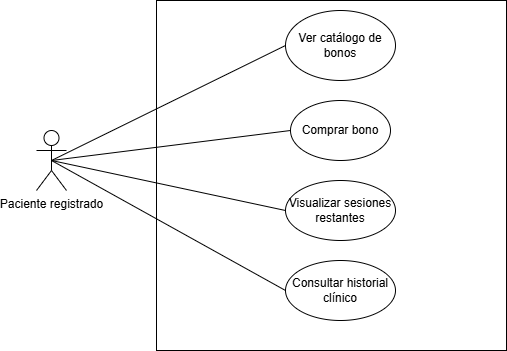

The diagram above was exported from draw.io. Its source (the exported page's mxGraphModel, read from the mxfile embedded in the PNG):
<mxGraphModel dx="1002" dy="565" grid="1" gridSize="10" guides="1" tooltips="1" connect="1" arrows="1" fold="1" page="1" pageScale="1" pageWidth="827" pageHeight="1169" math="0" shadow="0">
  <root>
    <mxCell id="0" />
    <mxCell id="1" parent="0" />
    <mxCell id="RntcWu4p1gOxSGyopx9l-1" value="Paciente registrado" style="shape=umlActor;verticalLabelPosition=bottom;verticalAlign=top;html=1;outlineConnect=0;" parent="1" vertex="1">
      <mxGeometry x="110" y="230" width="30" height="60" as="geometry" />
    </mxCell>
    <mxCell id="RntcWu4p1gOxSGyopx9l-2" value="" style="whiteSpace=wrap;html=1;aspect=fixed;" parent="1" vertex="1">
      <mxGeometry x="230" y="100" width="350" height="350" as="geometry" />
    </mxCell>
    <mxCell id="RntcWu4p1gOxSGyopx9l-3" value="Comprar bono" style="ellipse;whiteSpace=wrap;html=1;" parent="1" vertex="1">
      <mxGeometry x="364" y="200" width="100" height="60" as="geometry" />
    </mxCell>
    <mxCell id="RntcWu4p1gOxSGyopx9l-4" value="Ver catálogo de bonos" style="ellipse;whiteSpace=wrap;html=1;" parent="1" vertex="1">
      <mxGeometry x="359" y="110" width="110" height="70" as="geometry" />
    </mxCell>
    <mxCell id="RntcWu4p1gOxSGyopx9l-5" value="" style="endArrow=none;html=1;rounded=0;entryX=0;entryY=0.5;entryDx=0;entryDy=0;exitX=0.5;exitY=0.5;exitDx=0;exitDy=0;exitPerimeter=0;" parent="1" source="RntcWu4p1gOxSGyopx9l-1" target="RntcWu4p1gOxSGyopx9l-4" edge="1">
      <mxGeometry width="50" height="50" relative="1" as="geometry">
        <mxPoint x="80" y="420" as="sourcePoint" />
        <mxPoint x="130" y="370" as="targetPoint" />
      </mxGeometry>
    </mxCell>
    <mxCell id="RntcWu4p1gOxSGyopx9l-6" value="" style="endArrow=none;html=1;rounded=0;entryX=0;entryY=0.5;entryDx=0;entryDy=0;exitX=0.5;exitY=0.5;exitDx=0;exitDy=0;exitPerimeter=0;" parent="1" source="RntcWu4p1gOxSGyopx9l-1" target="RntcWu4p1gOxSGyopx9l-3" edge="1">
      <mxGeometry width="50" height="50" relative="1" as="geometry">
        <mxPoint x="135" y="270" as="sourcePoint" />
        <mxPoint x="265" y="165" as="targetPoint" />
      </mxGeometry>
    </mxCell>
    <mxCell id="ZCctMtbUmaLugloPEqKI-1" value="Visualizar sesiones restantes" style="ellipse;whiteSpace=wrap;html=1;" parent="1" vertex="1">
      <mxGeometry x="359" y="280" width="110" height="60" as="geometry" />
    </mxCell>
    <mxCell id="ZCctMtbUmaLugloPEqKI-2" value="" style="endArrow=none;html=1;rounded=0;entryX=0;entryY=0.5;entryDx=0;entryDy=0;exitX=0.5;exitY=0.5;exitDx=0;exitDy=0;exitPerimeter=0;" parent="1" source="RntcWu4p1gOxSGyopx9l-1" target="ZCctMtbUmaLugloPEqKI-1" edge="1">
      <mxGeometry width="50" height="50" relative="1" as="geometry">
        <mxPoint x="160" y="350" as="sourcePoint" />
        <mxPoint x="399" y="365" as="targetPoint" />
      </mxGeometry>
    </mxCell>
    <mxCell id="0Ybbb0GEgSWmlCyTMubf-1" value="Consultar historial clínico" style="ellipse;whiteSpace=wrap;html=1;" vertex="1" parent="1">
      <mxGeometry x="359" y="360" width="110" height="60" as="geometry" />
    </mxCell>
    <mxCell id="0Ybbb0GEgSWmlCyTMubf-2" value="" style="endArrow=none;html=1;rounded=0;exitX=0.5;exitY=0.5;exitDx=0;exitDy=0;exitPerimeter=0;entryX=0;entryY=0.5;entryDx=0;entryDy=0;" edge="1" parent="1" source="RntcWu4p1gOxSGyopx9l-1" target="0Ybbb0GEgSWmlCyTMubf-1">
      <mxGeometry width="50" height="50" relative="1" as="geometry">
        <mxPoint x="120" y="310" as="sourcePoint" />
        <mxPoint x="350" y="360" as="targetPoint" />
      </mxGeometry>
    </mxCell>
  </root>
</mxGraphModel>